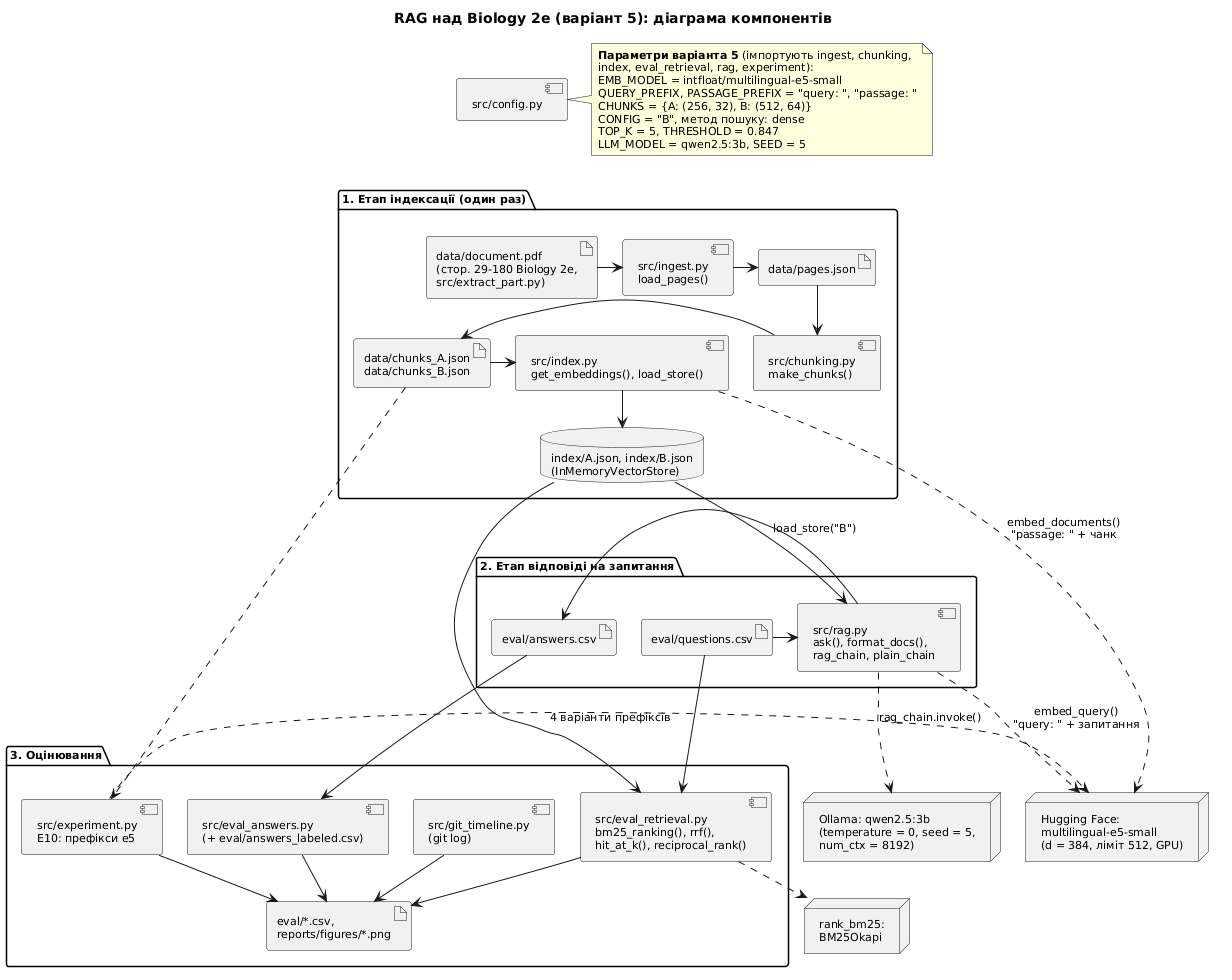

The diagram above was rendered by PlantUML. Its source (embedded in the PNG):
@startuml
title RAG над Biology 2e (варіант 5): діаграма компонентів
skinparam componentStyle uml2
skinparam shadowing false
skinparam defaultFontSize 11
skinparam nodesep 25
skinparam ranksep 35
top to bottom direction

component "src/config.py" as config
note right of config
  <b>Параметри варіанта 5</b> (імпортують ingest, chunking,
  index, eval_retrieval, rag, experiment):
  EMB_MODEL = intfloat/multilingual-e5-small
  QUERY_PREFIX, PASSAGE_PREFIX = "query: ", "passage: "
  CHUNKS = {A: (256, 32), B: (512, 64)}
  CONFIG = "B", метод пошуку: dense
  TOP_K = 5, THRESHOLD = 0.847
  LLM_MODEL = qwen2.5:3b, SEED = 5
end note

package "1. Етап індексації (один раз)" as P1 {
  artifact "data/document.pdf\n(стор. 29-180 Biology 2e,\nsrc/extract_part.py)" as doc
  component "src/ingest.py\nload_pages()" as ingest
  artifact "data/pages.json" as pages
  component "src/chunking.py\nmake_chunks()" as chunking
  artifact "data/chunks_A.json\ndata/chunks_B.json" as chunks
  component "src/index.py\nget_embeddings(), load_store()" as index
  database "index/A.json, index/B.json\n(InMemoryVectorStore)" as store
}

package "2. Етап відповіді на запитання" as P2 {
  artifact "eval/questions.csv" as questions
  component "src/rag.py\nask(), format_docs(),\nrag_chain, plain_chain" as rag
  artifact "eval/answers.csv" as answers
}

package "3. Оцінювання" as P3 {
  component "src/eval_retrieval.py\nbm25_ranking(), rrf(),\nhit_at_k(), reciprocal_rank()" as evalr
  component "src/eval_answers.py\n(+ eval/answers_labeled.csv)" as evala
  component "src/experiment.py\nЕ10: префікси e5" as exp
  component "src/git_timeline.py\n(git log)" as timeline
  artifact "eval/*.csv,\nreports/figures/*.png" as reports
}

node "Hugging Face:\nmultilingual-e5-small\n(d = 384, ліміт 512, GPU)" as emb
node "Ollama: qwen2.5:3b\n(temperature = 0, seed = 5,\nnum_ctx = 8192)" as llm
node "rank_bm25:\nBM25Okapi" as bm25

config -[hidden]down-> doc

doc -right-> ingest
ingest -right-> pages
pages -down-> chunking
chunking -left-> chunks
chunks -left-> index
index -down-> store
index .right.> emb : embed_documents()\n"passage: " + чанк

questions -right-> rag
store -down-> rag : load_store("B")
rag -right-> answers
rag .right.> emb : embed_query()\n"query: " + запитання
rag .down.> llm : rag_chain.invoke()

questions -down-> evalr
store -down-> evalr
evalr .down.> bm25
answers -down-> evala
chunks .down.> exp
exp .right.> emb : 4 варіанти префіксів
evalr -down-> reports
evala -down-> reports
exp -down-> reports
timeline -down-> reports
@enduml